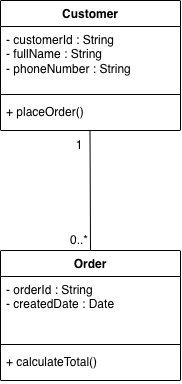

The diagram above was exported from draw.io. Its source (the exported page's mxGraphModel, read from the mxfile embedded in the PNG):
<mxGraphModel dx="934" dy="543" grid="1" gridSize="10" guides="1" tooltips="1" connect="1" arrows="1" fold="1" page="1" pageScale="1" pageWidth="827" pageHeight="1169" math="0" shadow="0">
  <root>
    <mxCell id="0" />
    <mxCell id="1" parent="0" />
    <mxCell id="zFWQfCca5FPRJDy4ohpe-1" parent="1" style="swimlane;fontStyle=1;align=center;verticalAlign=top;childLayout=stackLayout;horizontal=1;startSize=26;horizontalStack=0;resizeParent=1;resizeParentMax=0;resizeLast=0;collapsible=1;marginBottom=0;whiteSpace=wrap;html=1;" value="Customer" vertex="1">
      <mxGeometry height="130" width="180" x="220" y="60" as="geometry">
        <mxRectangle height="30" width="90" x="330" y="90" as="alternateBounds" />
      </mxGeometry>
    </mxCell>
    <mxCell id="zFWQfCca5FPRJDy4ohpe-2" parent="zFWQfCca5FPRJDy4ohpe-1" style="text;strokeColor=none;fillColor=none;align=left;verticalAlign=top;spacingLeft=4;spacingRight=4;overflow=hidden;rotatable=0;points=[[0,0.5],[1,0.5]];portConstraint=eastwest;whiteSpace=wrap;html=1;" value="&lt;div&gt;- customerId : String&lt;/div&gt;&lt;div&gt;- fullName : String&lt;/div&gt;&lt;div&gt;- phoneNumber : String&lt;/div&gt;" vertex="1">
      <mxGeometry height="64" width="180" y="26" as="geometry" />
    </mxCell>
    <mxCell id="zFWQfCca5FPRJDy4ohpe-3" parent="zFWQfCca5FPRJDy4ohpe-1" style="line;strokeWidth=1;fillColor=none;align=left;verticalAlign=middle;spacingTop=-1;spacingLeft=3;spacingRight=3;rotatable=0;labelPosition=right;points=[];portConstraint=eastwest;strokeColor=inherit;" value="" vertex="1">
      <mxGeometry height="8" width="180" y="90" as="geometry" />
    </mxCell>
    <mxCell id="zFWQfCca5FPRJDy4ohpe-4" parent="zFWQfCca5FPRJDy4ohpe-1" style="text;strokeColor=none;fillColor=none;align=left;verticalAlign=top;spacingLeft=4;spacingRight=4;overflow=hidden;rotatable=0;points=[[0,0.5],[1,0.5]];portConstraint=eastwest;whiteSpace=wrap;html=1;" value="+ placeOrder()" vertex="1">
      <mxGeometry height="32" width="180" y="98" as="geometry" />
    </mxCell>
    <mxCell id="zFWQfCca5FPRJDy4ohpe-5" parent="1" style="swimlane;fontStyle=1;align=center;verticalAlign=top;childLayout=stackLayout;horizontal=1;startSize=26;horizontalStack=0;resizeParent=1;resizeParentMax=0;resizeLast=0;collapsible=1;marginBottom=0;whiteSpace=wrap;html=1;" value="Order" vertex="1">
      <mxGeometry height="130" width="180" x="220" y="310" as="geometry">
        <mxRectangle height="30" width="90" x="330" y="90" as="alternateBounds" />
      </mxGeometry>
    </mxCell>
    <mxCell id="zFWQfCca5FPRJDy4ohpe-6" parent="zFWQfCca5FPRJDy4ohpe-5" style="text;strokeColor=none;fillColor=none;align=left;verticalAlign=top;spacingLeft=4;spacingRight=4;overflow=hidden;rotatable=0;points=[[0,0.5],[1,0.5]];portConstraint=eastwest;whiteSpace=wrap;html=1;" value="&lt;div&gt;- orderId : String&lt;/div&gt;&lt;div&gt;- createdDate : Date&lt;/div&gt;" vertex="1">
      <mxGeometry height="64" width="180" y="26" as="geometry" />
    </mxCell>
    <mxCell id="zFWQfCca5FPRJDy4ohpe-7" parent="zFWQfCca5FPRJDy4ohpe-5" style="line;strokeWidth=1;fillColor=none;align=left;verticalAlign=middle;spacingTop=-1;spacingLeft=3;spacingRight=3;rotatable=0;labelPosition=right;points=[];portConstraint=eastwest;strokeColor=inherit;" value="" vertex="1">
      <mxGeometry height="8" width="180" y="90" as="geometry" />
    </mxCell>
    <mxCell id="zFWQfCca5FPRJDy4ohpe-8" parent="zFWQfCca5FPRJDy4ohpe-5" style="text;strokeColor=none;fillColor=none;align=left;verticalAlign=top;spacingLeft=4;spacingRight=4;overflow=hidden;rotatable=0;points=[[0,0.5],[1,0.5]];portConstraint=eastwest;whiteSpace=wrap;html=1;" value="+ calculateTotal()" vertex="1">
      <mxGeometry height="32" width="180" y="98" as="geometry" />
    </mxCell>
    <mxCell id="zFWQfCca5FPRJDy4ohpe-9" edge="1" parent="1" source="zFWQfCca5FPRJDy4ohpe-5" style="endArrow=none;html=1;rounded=0;exitX=0.5;exitY=0;exitDx=0;exitDy=0;" value="">
      <mxGeometry height="50" relative="1" width="50" as="geometry">
        <mxPoint x="309.5" y="280" as="sourcePoint" />
        <mxPoint x="309.5" y="190" as="targetPoint" />
      </mxGeometry>
    </mxCell>
    <mxCell id="zFWQfCca5FPRJDy4ohpe-10" parent="1" style="text;html=1;whiteSpace=wrap;strokeColor=none;fillColor=none;align=center;verticalAlign=middle;rounded=0;" value="1" vertex="1">
      <mxGeometry height="30" width="60" x="269" y="190" as="geometry" />
    </mxCell>
    <mxCell id="zFWQfCca5FPRJDy4ohpe-13" parent="1" style="text;html=1;whiteSpace=wrap;strokeColor=none;fillColor=none;align=center;verticalAlign=middle;rounded=0;" value="0..*" vertex="1">
      <mxGeometry height="40" width="60" x="269" y="280" as="geometry" />
    </mxCell>
  </root>
</mxGraphModel>